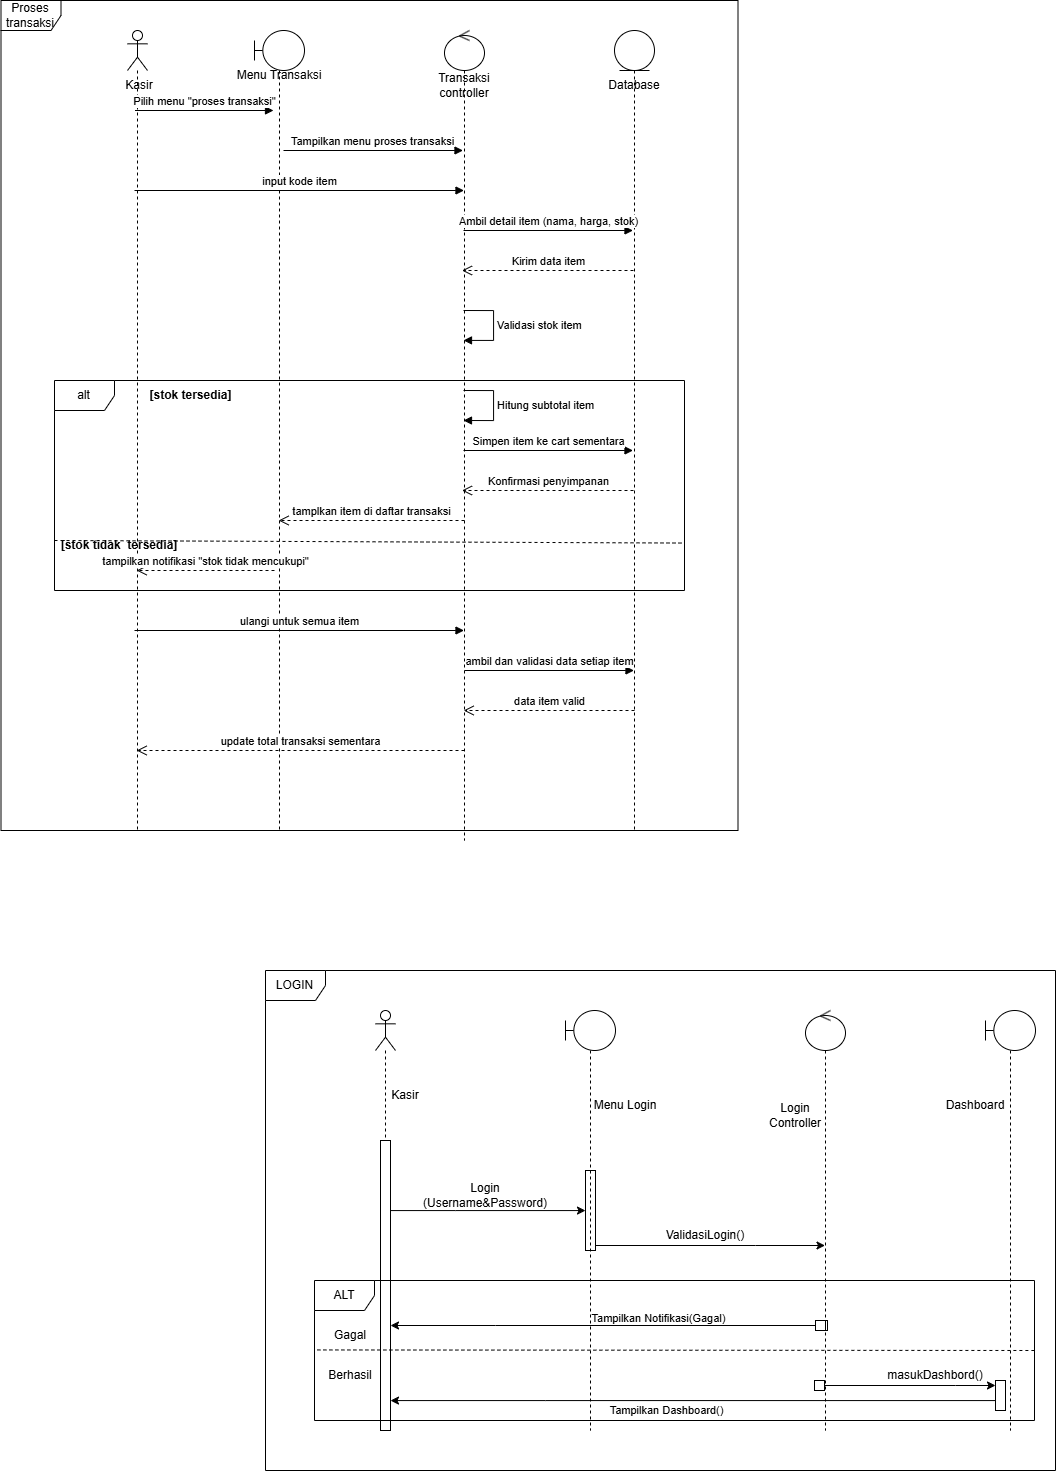

The diagram above was exported from draw.io. Its source (the exported page's mxGraphModel, read from the mxfile embedded in the PNG):
<mxGraphModel dx="2239" dy="811" grid="1" gridSize="10" guides="1" tooltips="1" connect="1" arrows="1" fold="1" page="1" pageScale="1" pageWidth="850" pageHeight="1100" math="0" shadow="0">
  <root>
    <mxCell id="0" />
    <mxCell id="1" parent="0" />
    <mxCell id="YnOtps0NB7-fSDsKjp1D-7" value="" style="shape=umlLifeline;perimeter=lifelinePerimeter;whiteSpace=wrap;html=1;container=1;dropTarget=0;collapsible=0;recursiveResize=0;outlineConnect=0;portConstraint=eastwest;newEdgeStyle={&quot;curved&quot;:0,&quot;rounded&quot;:0};participant=umlActor;" parent="1" vertex="1">
      <mxGeometry x="-658" y="80" width="20" height="800" as="geometry" />
    </mxCell>
    <mxCell id="YnOtps0NB7-fSDsKjp1D-9" value="" style="shape=umlLifeline;perimeter=lifelinePerimeter;whiteSpace=wrap;html=1;container=1;dropTarget=0;collapsible=0;recursiveResize=0;outlineConnect=0;portConstraint=eastwest;newEdgeStyle={&quot;curved&quot;:0,&quot;rounded&quot;:0};participant=umlControl;" parent="1" vertex="1">
      <mxGeometry x="-341" y="80" width="40" height="810" as="geometry" />
    </mxCell>
    <mxCell id="YnOtps0NB7-fSDsKjp1D-25" value="Validasi stok item" style="html=1;align=left;spacingLeft=2;endArrow=block;rounded=0;edgeStyle=orthogonalEdgeStyle;curved=0;rounded=0;entryX=0.5;entryY=0.596;entryDx=0;entryDy=0;entryPerimeter=0;" parent="YnOtps0NB7-fSDsKjp1D-9" edge="1">
      <mxGeometry relative="1" as="geometry">
        <mxPoint x="19" y="280" as="sourcePoint" />
        <Array as="points">
          <mxPoint x="49" y="280" />
          <mxPoint x="49" y="310" />
        </Array>
        <mxPoint x="19" y="309.9200000000001" as="targetPoint" />
      </mxGeometry>
    </mxCell>
    <mxCell id="YnOtps0NB7-fSDsKjp1D-11" value="" style="shape=umlLifeline;perimeter=lifelinePerimeter;whiteSpace=wrap;html=1;container=1;dropTarget=0;collapsible=0;recursiveResize=0;outlineConnect=0;portConstraint=eastwest;newEdgeStyle={&quot;curved&quot;:0,&quot;rounded&quot;:0};participant=umlEntity;" parent="1" vertex="1">
      <mxGeometry x="-171" y="80" width="40" height="800" as="geometry" />
    </mxCell>
    <mxCell id="YnOtps0NB7-fSDsKjp1D-18" value="Pilih menu &quot;proses transaksi&quot;" style="html=1;verticalAlign=bottom;endArrow=block;curved=0;rounded=0;" parent="1" edge="1">
      <mxGeometry relative="1" as="geometry">
        <mxPoint x="-650.5" y="160" as="sourcePoint" />
        <mxPoint x="-512" y="160" as="targetPoint" />
      </mxGeometry>
    </mxCell>
    <mxCell id="YnOtps0NB7-fSDsKjp1D-22" value="Ambil detail item (nama, harga, stok)" style="html=1;verticalAlign=bottom;endArrow=block;curved=0;rounded=0;" parent="1" edge="1">
      <mxGeometry width="80" relative="1" as="geometry">
        <mxPoint x="-322" y="280" as="sourcePoint" />
        <mxPoint x="-152.5" y="280" as="targetPoint" />
      </mxGeometry>
    </mxCell>
    <mxCell id="YnOtps0NB7-fSDsKjp1D-23" value="Kirim data item" style="html=1;verticalAlign=bottom;endArrow=open;dashed=1;endSize=8;curved=0;rounded=0;" parent="1" edge="1">
      <mxGeometry relative="1" as="geometry">
        <mxPoint x="-152" y="320" as="sourcePoint" />
        <mxPoint x="-323.5" y="320" as="targetPoint" />
      </mxGeometry>
    </mxCell>
    <mxCell id="YnOtps0NB7-fSDsKjp1D-27" value="Hitung subtotal item" style="html=1;align=left;spacingLeft=2;endArrow=block;rounded=0;edgeStyle=orthogonalEdgeStyle;curved=0;rounded=0;entryX=0.5;entryY=0.596;entryDx=0;entryDy=0;entryPerimeter=0;" parent="1" edge="1">
      <mxGeometry relative="1" as="geometry">
        <mxPoint x="-322" y="440" as="sourcePoint" />
        <Array as="points">
          <mxPoint x="-292" y="440" />
          <mxPoint x="-292" y="470" />
        </Array>
        <mxPoint x="-322" y="470" as="targetPoint" />
      </mxGeometry>
    </mxCell>
    <mxCell id="YnOtps0NB7-fSDsKjp1D-28" value="Simpen item ke cart sementara" style="html=1;verticalAlign=bottom;endArrow=block;curved=0;rounded=0;" parent="1" edge="1">
      <mxGeometry width="80" relative="1" as="geometry">
        <mxPoint x="-322" y="500" as="sourcePoint" />
        <mxPoint x="-152.5" y="500" as="targetPoint" />
      </mxGeometry>
    </mxCell>
    <mxCell id="YnOtps0NB7-fSDsKjp1D-29" value="Konfirmasi penyimpanan" style="html=1;verticalAlign=bottom;endArrow=open;dashed=1;endSize=8;curved=0;rounded=0;" parent="1" edge="1">
      <mxGeometry relative="1" as="geometry">
        <mxPoint x="-152" y="540" as="sourcePoint" />
        <mxPoint x="-323.5" y="540" as="targetPoint" />
      </mxGeometry>
    </mxCell>
    <mxCell id="YnOtps0NB7-fSDsKjp1D-34" value="" style="shape=umlLifeline;perimeter=lifelinePerimeter;whiteSpace=wrap;html=1;container=1;dropTarget=0;collapsible=0;recursiveResize=0;outlineConnect=0;portConstraint=eastwest;newEdgeStyle={&quot;curved&quot;:0,&quot;rounded&quot;:0};participant=umlBoundary;" parent="1" vertex="1">
      <mxGeometry x="-531" y="80" width="50" height="800" as="geometry" />
    </mxCell>
    <mxCell id="YnOtps0NB7-fSDsKjp1D-36" value="Tampilkan menu proses transaksi" style="html=1;verticalAlign=bottom;endArrow=block;curved=0;rounded=0;" parent="1" edge="1">
      <mxGeometry width="80" relative="1" as="geometry">
        <mxPoint x="-502" y="200" as="sourcePoint" />
        <mxPoint x="-322.5" y="200" as="targetPoint" />
      </mxGeometry>
    </mxCell>
    <mxCell id="YnOtps0NB7-fSDsKjp1D-38" value="input kode item" style="html=1;verticalAlign=bottom;endArrow=block;curved=0;rounded=0;" parent="1" target="YnOtps0NB7-fSDsKjp1D-9" edge="1">
      <mxGeometry width="80" relative="1" as="geometry">
        <mxPoint x="-651" y="240" as="sourcePoint" />
        <mxPoint x="-571" y="240" as="targetPoint" />
      </mxGeometry>
    </mxCell>
    <mxCell id="YnOtps0NB7-fSDsKjp1D-39" value="tamplkan item di daftar transaksi" style="html=1;verticalAlign=bottom;endArrow=open;dashed=1;endSize=8;curved=0;rounded=0;" parent="1" target="YnOtps0NB7-fSDsKjp1D-34" edge="1">
      <mxGeometry relative="1" as="geometry">
        <mxPoint x="-321" y="570" as="sourcePoint" />
        <mxPoint x="-401" y="570" as="targetPoint" />
      </mxGeometry>
    </mxCell>
    <mxCell id="YnOtps0NB7-fSDsKjp1D-42" value="tampilkan notifikasi &quot;stok tidak mencukupi&quot;" style="html=1;verticalAlign=bottom;endArrow=open;dashed=1;endSize=8;curved=0;rounded=0;" parent="1" target="YnOtps0NB7-fSDsKjp1D-7" edge="1">
      <mxGeometry relative="1" as="geometry">
        <mxPoint x="-511" y="620" as="sourcePoint" />
        <mxPoint x="-591" y="620" as="targetPoint" />
      </mxGeometry>
    </mxCell>
    <mxCell id="YnOtps0NB7-fSDsKjp1D-43" value="ulangi untuk semua item" style="html=1;verticalAlign=bottom;endArrow=block;curved=0;rounded=0;" parent="1" target="YnOtps0NB7-fSDsKjp1D-9" edge="1">
      <mxGeometry width="80" relative="1" as="geometry">
        <mxPoint x="-651" y="680" as="sourcePoint" />
        <mxPoint x="-571" y="680" as="targetPoint" />
      </mxGeometry>
    </mxCell>
    <mxCell id="YnOtps0NB7-fSDsKjp1D-44" value="ambil dan validasi data setiap item" style="html=1;verticalAlign=bottom;endArrow=block;curved=0;rounded=0;" parent="1" target="YnOtps0NB7-fSDsKjp1D-11" edge="1">
      <mxGeometry width="80" relative="1" as="geometry">
        <mxPoint x="-321" y="720" as="sourcePoint" />
        <mxPoint x="-241" y="720" as="targetPoint" />
      </mxGeometry>
    </mxCell>
    <mxCell id="YnOtps0NB7-fSDsKjp1D-45" value="data item valid" style="html=1;verticalAlign=bottom;endArrow=open;dashed=1;endSize=8;curved=0;rounded=0;" parent="1" target="YnOtps0NB7-fSDsKjp1D-9" edge="1">
      <mxGeometry relative="1" as="geometry">
        <mxPoint x="-151" y="760" as="sourcePoint" />
        <mxPoint x="-231" y="760" as="targetPoint" />
      </mxGeometry>
    </mxCell>
    <mxCell id="YnOtps0NB7-fSDsKjp1D-46" value="update total transaksi sementara" style="html=1;verticalAlign=bottom;endArrow=open;dashed=1;endSize=8;curved=0;rounded=0;" parent="1" target="YnOtps0NB7-fSDsKjp1D-7" edge="1">
      <mxGeometry relative="1" as="geometry">
        <mxPoint x="-321" y="800" as="sourcePoint" />
        <mxPoint x="-401" y="800" as="targetPoint" />
      </mxGeometry>
    </mxCell>
    <mxCell id="YnOtps0NB7-fSDsKjp1D-47" value="Menu Transaksi" style="text;html=1;whiteSpace=wrap;strokeColor=none;fillColor=none;align=center;verticalAlign=middle;rounded=0;" parent="1" vertex="1">
      <mxGeometry x="-551" y="110" width="90" height="30" as="geometry" />
    </mxCell>
    <mxCell id="YnOtps0NB7-fSDsKjp1D-48" value="alt" style="shape=umlFrame;whiteSpace=wrap;html=1;pointerEvents=0;" parent="1" vertex="1">
      <mxGeometry x="-731" y="430" width="630" height="210" as="geometry" />
    </mxCell>
    <mxCell id="YnOtps0NB7-fSDsKjp1D-50" value="" style="endArrow=none;dashed=1;html=1;rounded=0;entryX=0.997;entryY=0.774;entryDx=0;entryDy=0;entryPerimeter=0;" edge="1" parent="1" target="YnOtps0NB7-fSDsKjp1D-48">
      <mxGeometry width="50" height="50" relative="1" as="geometry">
        <mxPoint x="-731" y="590" as="sourcePoint" />
        <mxPoint x="-681" y="540" as="targetPoint" />
      </mxGeometry>
    </mxCell>
    <mxCell id="3j-LBnTGH7TbZu3cQO_R-1" value="LOGIN" style="shape=umlFrame;whiteSpace=wrap;html=1;pointerEvents=0;" vertex="1" parent="1">
      <mxGeometry x="-520" y="1020" width="790" height="500" as="geometry" />
    </mxCell>
    <mxCell id="YnOtps0NB7-fSDsKjp1D-51" value="[stok tersedia]" style="text;html=1;whiteSpace=wrap;strokeColor=none;fillColor=none;align=center;verticalAlign=middle;rounded=0;fontStyle=1" vertex="1" parent="1">
      <mxGeometry x="-638" y="430" width="87" height="30" as="geometry" />
    </mxCell>
    <mxCell id="3j-LBnTGH7TbZu3cQO_R-2" value="" style="shape=umlLifeline;perimeter=lifelinePerimeter;whiteSpace=wrap;html=1;container=1;dropTarget=0;collapsible=0;recursiveResize=0;outlineConnect=0;portConstraint=eastwest;newEdgeStyle={&quot;curved&quot;:0,&quot;rounded&quot;:0};participant=umlActor;" vertex="1" parent="1">
      <mxGeometry x="-410" y="1060" width="20" height="130" as="geometry" />
    </mxCell>
    <mxCell id="YnOtps0NB7-fSDsKjp1D-52" value="[stok tidak&amp;nbsp; tersedia]" style="text;html=1;whiteSpace=wrap;strokeColor=none;fillColor=none;align=center;verticalAlign=middle;rounded=0;fontStyle=1" vertex="1" parent="1">
      <mxGeometry x="-731" y="580" width="130" height="30" as="geometry" />
    </mxCell>
    <mxCell id="3j-LBnTGH7TbZu3cQO_R-9" style="edgeStyle=orthogonalEdgeStyle;rounded=0;orthogonalLoop=1;jettySize=auto;html=1;curved=0;" edge="1" parent="1" source="3j-LBnTGH7TbZu3cQO_R-3" target="3j-LBnTGH7TbZu3cQO_R-6">
      <mxGeometry relative="1" as="geometry">
        <Array as="points">
          <mxPoint x="-330" y="1260" />
          <mxPoint x="-330" y="1260" />
        </Array>
      </mxGeometry>
    </mxCell>
    <mxCell id="3j-LBnTGH7TbZu3cQO_R-3" value="" style="html=1;points=[[0,0,0,0,5],[0,1,0,0,-5],[1,0,0,0,5],[1,1,0,0,-5]];perimeter=orthogonalPerimeter;outlineConnect=0;targetShapes=umlLifeline;portConstraint=eastwest;newEdgeStyle={&quot;curved&quot;:0,&quot;rounded&quot;:0};" vertex="1" parent="1">
      <mxGeometry x="-405" y="1190" width="10" height="290" as="geometry" />
    </mxCell>
    <mxCell id="YnOtps0NB7-fSDsKjp1D-53" value="Transaksi controller" style="text;html=1;whiteSpace=wrap;strokeColor=none;fillColor=none;align=center;verticalAlign=middle;rounded=0;" vertex="1" parent="1">
      <mxGeometry x="-366" y="120" width="90" height="30" as="geometry" />
    </mxCell>
    <mxCell id="3j-LBnTGH7TbZu3cQO_R-13" style="edgeStyle=orthogonalEdgeStyle;rounded=0;orthogonalLoop=1;jettySize=auto;html=1;curved=0;exitX=1;exitY=1;exitDx=0;exitDy=-5;exitPerimeter=0;" edge="1" parent="1" source="3j-LBnTGH7TbZu3cQO_R-6" target="3j-LBnTGH7TbZu3cQO_R-11">
      <mxGeometry relative="1" as="geometry">
        <Array as="points">
          <mxPoint x="-30" y="1295" />
          <mxPoint x="-30" y="1295" />
        </Array>
      </mxGeometry>
    </mxCell>
    <mxCell id="3j-LBnTGH7TbZu3cQO_R-6" value="" style="html=1;points=[[0,0,0,0,5],[0,1,0,0,-5],[1,0,0,0,5],[1,1,0,0,-5]];perimeter=orthogonalPerimeter;outlineConnect=0;targetShapes=umlLifeline;portConstraint=eastwest;newEdgeStyle={&quot;curved&quot;:0,&quot;rounded&quot;:0};" vertex="1" parent="1">
      <mxGeometry x="-200" y="1220" width="10" height="80" as="geometry" />
    </mxCell>
    <mxCell id="YnOtps0NB7-fSDsKjp1D-54" value="Database" style="text;html=1;whiteSpace=wrap;strokeColor=none;fillColor=none;align=center;verticalAlign=middle;rounded=0;" vertex="1" parent="1">
      <mxGeometry x="-196" y="120" width="90" height="30" as="geometry" />
    </mxCell>
    <mxCell id="YnOtps0NB7-fSDsKjp1D-56" value="Proses transaksi" style="shape=umlFrame;whiteSpace=wrap;html=1;pointerEvents=0;" vertex="1" parent="1">
      <mxGeometry x="-784.5" y="50" width="737" height="830" as="geometry" />
    </mxCell>
    <mxCell id="YnOtps0NB7-fSDsKjp1D-57" value="Kasir" style="text;html=1;whiteSpace=wrap;strokeColor=none;fillColor=none;align=center;verticalAlign=middle;rounded=0;" vertex="1" parent="1">
      <mxGeometry x="-691" y="120" width="90" height="30" as="geometry" />
    </mxCell>
    <mxCell id="3j-LBnTGH7TbZu3cQO_R-10" value="" style="shape=umlLifeline;perimeter=lifelinePerimeter;whiteSpace=wrap;html=1;container=1;dropTarget=0;collapsible=0;recursiveResize=0;outlineConnect=0;portConstraint=eastwest;newEdgeStyle={&quot;curved&quot;:0,&quot;rounded&quot;:0};participant=umlBoundary;" vertex="1" parent="1">
      <mxGeometry x="-220" y="1060" width="50" height="420" as="geometry" />
    </mxCell>
    <mxCell id="3j-LBnTGH7TbZu3cQO_R-11" value="" style="shape=umlLifeline;perimeter=lifelinePerimeter;whiteSpace=wrap;html=1;container=1;dropTarget=0;collapsible=0;recursiveResize=0;outlineConnect=0;portConstraint=eastwest;newEdgeStyle={&quot;curved&quot;:0,&quot;rounded&quot;:0};participant=umlControl;" vertex="1" parent="1">
      <mxGeometry x="20" y="1060" width="40" height="420" as="geometry" />
    </mxCell>
    <mxCell id="3j-LBnTGH7TbZu3cQO_R-12" value="" style="shape=umlLifeline;perimeter=lifelinePerimeter;whiteSpace=wrap;html=1;container=1;dropTarget=0;collapsible=0;recursiveResize=0;outlineConnect=0;portConstraint=eastwest;newEdgeStyle={&quot;curved&quot;:0,&quot;rounded&quot;:0};participant=umlBoundary;" vertex="1" parent="1">
      <mxGeometry x="200" y="1060" width="50" height="420" as="geometry" />
    </mxCell>
    <mxCell id="3j-LBnTGH7TbZu3cQO_R-14" value="Kasir" style="text;html=1;whiteSpace=wrap;strokeColor=none;fillColor=none;align=center;verticalAlign=middle;rounded=0;" vertex="1" parent="1">
      <mxGeometry x="-410" y="1130" width="60" height="30" as="geometry" />
    </mxCell>
    <mxCell id="3j-LBnTGH7TbZu3cQO_R-15" value="Menu Login" style="text;html=1;whiteSpace=wrap;strokeColor=none;fillColor=none;align=center;verticalAlign=middle;rounded=0;" vertex="1" parent="1">
      <mxGeometry x="-200" y="1140" width="80" height="30" as="geometry" />
    </mxCell>
    <mxCell id="3j-LBnTGH7TbZu3cQO_R-16" value="Login Controller" style="text;html=1;whiteSpace=wrap;strokeColor=none;fillColor=none;align=center;verticalAlign=middle;rounded=0;" vertex="1" parent="1">
      <mxGeometry x="-20" y="1150" width="60" height="30" as="geometry" />
    </mxCell>
    <mxCell id="3j-LBnTGH7TbZu3cQO_R-17" value="Dashboard" style="text;html=1;whiteSpace=wrap;strokeColor=none;fillColor=none;align=center;verticalAlign=middle;rounded=0;" vertex="1" parent="1">
      <mxGeometry x="160" y="1140" width="60" height="30" as="geometry" />
    </mxCell>
    <mxCell id="3j-LBnTGH7TbZu3cQO_R-18" value="Login&lt;div&gt;(Username&amp;amp;Password)&lt;/div&gt;" style="text;html=1;whiteSpace=wrap;strokeColor=none;fillColor=none;align=center;verticalAlign=middle;rounded=0;" vertex="1" parent="1">
      <mxGeometry x="-330" y="1230" width="60" height="30" as="geometry" />
    </mxCell>
    <mxCell id="3j-LBnTGH7TbZu3cQO_R-19" value="ValidasiLogin()" style="text;html=1;whiteSpace=wrap;strokeColor=none;fillColor=none;align=center;verticalAlign=middle;rounded=0;" vertex="1" parent="1">
      <mxGeometry x="-110" y="1270" width="60" height="30" as="geometry" />
    </mxCell>
    <mxCell id="3j-LBnTGH7TbZu3cQO_R-20" value="ALT" style="shape=umlFrame;whiteSpace=wrap;html=1;pointerEvents=0;" vertex="1" parent="1">
      <mxGeometry x="-471" y="1330" width="720" height="140" as="geometry" />
    </mxCell>
    <mxCell id="3j-LBnTGH7TbZu3cQO_R-21" value="Gagal" style="text;html=1;whiteSpace=wrap;strokeColor=none;fillColor=none;align=center;verticalAlign=middle;rounded=0;" vertex="1" parent="1">
      <mxGeometry x="-465" y="1370" width="60" height="30" as="geometry" />
    </mxCell>
    <mxCell id="3j-LBnTGH7TbZu3cQO_R-22" value="Berhasil" style="text;html=1;whiteSpace=wrap;strokeColor=none;fillColor=none;align=center;verticalAlign=middle;rounded=0;" vertex="1" parent="1">
      <mxGeometry x="-465" y="1410" width="60" height="30" as="geometry" />
    </mxCell>
    <mxCell id="3j-LBnTGH7TbZu3cQO_R-23" value="" style="endArrow=none;dashed=1;html=1;rounded=0;exitX=0.004;exitY=0.496;exitDx=0;exitDy=0;exitPerimeter=0;entryX=1;entryY=0.5;entryDx=0;entryDy=0;entryPerimeter=0;" edge="1" parent="1" source="3j-LBnTGH7TbZu3cQO_R-20" target="3j-LBnTGH7TbZu3cQO_R-20">
      <mxGeometry width="50" height="50" relative="1" as="geometry">
        <mxPoint x="-260" y="1390" as="sourcePoint" />
        <mxPoint x="260" y="1393" as="targetPoint" />
      </mxGeometry>
    </mxCell>
    <mxCell id="3j-LBnTGH7TbZu3cQO_R-26" style="edgeStyle=orthogonalEdgeStyle;rounded=0;orthogonalLoop=1;jettySize=auto;html=1;curved=0;" edge="1" parent="1" source="3j-LBnTGH7TbZu3cQO_R-25" target="3j-LBnTGH7TbZu3cQO_R-3">
      <mxGeometry relative="1" as="geometry">
        <Array as="points">
          <mxPoint x="-290" y="1375" />
          <mxPoint x="-290" y="1375" />
        </Array>
      </mxGeometry>
    </mxCell>
    <mxCell id="3j-LBnTGH7TbZu3cQO_R-36" value="Tampilkan Notifikasi(Gagal)" style="edgeLabel;html=1;align=center;verticalAlign=middle;resizable=0;points=[];" vertex="1" connectable="0" parent="3j-LBnTGH7TbZu3cQO_R-26">
      <mxGeometry x="-0.185" y="1" relative="1" as="geometry">
        <mxPoint x="15" y="-9" as="offset" />
      </mxGeometry>
    </mxCell>
    <mxCell id="3j-LBnTGH7TbZu3cQO_R-25" value="" style="html=1;points=[[0,0,0,0,5],[0,1,0,0,-5],[1,0,0,0,5],[1,1,0,0,-5]];perimeter=orthogonalPerimeter;outlineConnect=0;targetShapes=umlLifeline;portConstraint=eastwest;newEdgeStyle={&quot;curved&quot;:0,&quot;rounded&quot;:0};" vertex="1" parent="1">
      <mxGeometry x="32" y="1370" width="10" height="10" as="geometry" />
    </mxCell>
    <mxCell id="3j-LBnTGH7TbZu3cQO_R-27" value="" style="html=1;points=[[0,0,0,0,5],[0,1,0,0,-5],[1,0,0,0,5],[1,1,0,0,-5]];perimeter=orthogonalPerimeter;outlineConnect=0;targetShapes=umlLifeline;portConstraint=eastwest;newEdgeStyle={&quot;curved&quot;:0,&quot;rounded&quot;:0};" vertex="1" parent="1">
      <mxGeometry x="30" y="1370" width="10" height="10" as="geometry" />
    </mxCell>
    <mxCell id="3j-LBnTGH7TbZu3cQO_R-34" style="edgeStyle=orthogonalEdgeStyle;rounded=0;orthogonalLoop=1;jettySize=auto;html=1;curved=0;" edge="1" parent="1" source="3j-LBnTGH7TbZu3cQO_R-31" target="3j-LBnTGH7TbZu3cQO_R-33">
      <mxGeometry relative="1" as="geometry">
        <Array as="points">
          <mxPoint x="170" y="1435" />
          <mxPoint x="170" y="1435" />
        </Array>
      </mxGeometry>
    </mxCell>
    <mxCell id="3j-LBnTGH7TbZu3cQO_R-31" value="" style="html=1;points=[[0,0,0,0,5],[0,1,0,0,-5],[1,0,0,0,5],[1,1,0,0,-5]];perimeter=orthogonalPerimeter;outlineConnect=0;targetShapes=umlLifeline;portConstraint=eastwest;newEdgeStyle={&quot;curved&quot;:0,&quot;rounded&quot;:0};" vertex="1" parent="1">
      <mxGeometry x="29" y="1430" width="10" height="10" as="geometry" />
    </mxCell>
    <mxCell id="3j-LBnTGH7TbZu3cQO_R-35" style="edgeStyle=orthogonalEdgeStyle;rounded=0;orthogonalLoop=1;jettySize=auto;html=1;curved=0;" edge="1" parent="1" source="3j-LBnTGH7TbZu3cQO_R-33" target="3j-LBnTGH7TbZu3cQO_R-3">
      <mxGeometry relative="1" as="geometry">
        <Array as="points">
          <mxPoint x="-240" y="1450" />
          <mxPoint x="-240" y="1450" />
        </Array>
      </mxGeometry>
    </mxCell>
    <mxCell id="3j-LBnTGH7TbZu3cQO_R-33" value="" style="html=1;points=[[0,0,0,0,5],[0,1,0,0,-5],[1,0,0,0,5],[1,1,0,0,-5]];perimeter=orthogonalPerimeter;outlineConnect=0;targetShapes=umlLifeline;portConstraint=eastwest;newEdgeStyle={&quot;curved&quot;:0,&quot;rounded&quot;:0};" vertex="1" parent="1">
      <mxGeometry x="210" y="1430" width="10" height="30" as="geometry" />
    </mxCell>
    <mxCell id="3j-LBnTGH7TbZu3cQO_R-37" value="Tampilkan Dashboard()" style="edgeLabel;html=1;align=center;verticalAlign=middle;resizable=0;points=[];" vertex="1" connectable="0" parent="1">
      <mxGeometry x="-125" y="1397" as="geometry">
        <mxPoint x="5" y="62" as="offset" />
      </mxGeometry>
    </mxCell>
    <mxCell id="3j-LBnTGH7TbZu3cQO_R-38" value="masukDashbord()" style="text;html=1;whiteSpace=wrap;strokeColor=none;fillColor=none;align=center;verticalAlign=middle;rounded=0;" vertex="1" parent="1">
      <mxGeometry x="120" y="1410" width="60" height="30" as="geometry" />
    </mxCell>
  </root>
</mxGraphModel>